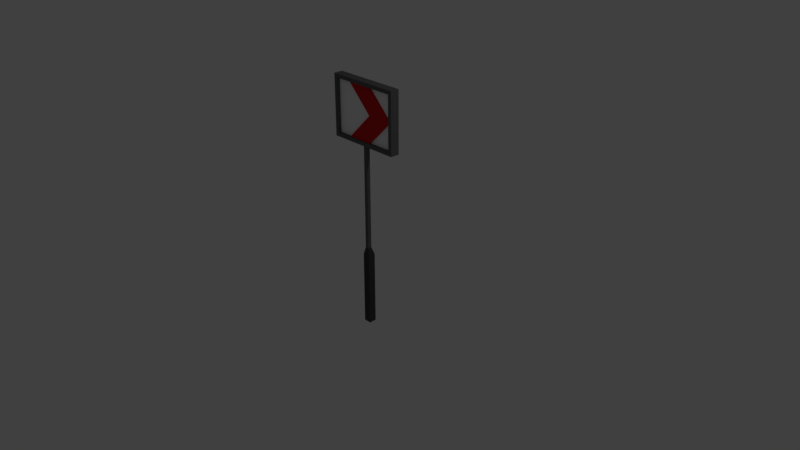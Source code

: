 # Source: Sign_01.blend  (saved by Blender 2.79.0; exported with 4.5.12 LTS)
import bpy
from mathutils import Matrix  # noqa: F401  (used for matrix-valued properties, if any)

bpy.ops.wm.read_factory_settings(use_empty=True)
scene = bpy.context.scene
scene.name = 'Scene'

# ---- collections
col_collection_1 = bpy.data.collections.new('Collection 1'); scene.collection.children.link(col_collection_1)

# ---- materials (node trees are filled in below, after node groups)
mat_t_grey_1 = bpy.data.materials.new('T_Grey_1')
mat_t_grey_1.alpha_threshold = 0.0
mat_t_grey_1.use_transparent_shadow = False
mat_t_grey_1.diffuse_color = (0.1282, 0.1282, 0.1282, 1.0)
mat_t_grey_1.roughness = 1.0
mat_t_grey_1.specular_intensity = 0.0
mat_t_grey_2 = bpy.data.materials.new('T_Grey_2')
mat_t_grey_2.alpha_threshold = 0.0
mat_t_grey_2.use_transparent_shadow = False
mat_t_grey_2.diffuse_color = (0.06072, 0.06072, 0.06072, 1.0)
mat_t_grey_2.roughness = 1.0
mat_t_grey_2.specular_intensity = 0.0
mat_t_light = bpy.data.materials.new('T_Light')
mat_t_light.alpha_threshold = 0.0
mat_t_light.use_transparent_shadow = False
mat_t_light.diffuse_color = (1.0, 1.0, 1.0, 1.0)
mat_t_light.roughness = 1.0
mat_t_light.specular_intensity = 0.0
mat_t_red = bpy.data.materials.new('T_red')
mat_t_red.alpha_threshold = 0.0
mat_t_red.use_transparent_shadow = False
mat_t_red.diffuse_color = (0.6619, 0.009983, 0.01171, 1.0)
mat_t_red.roughness = 1.0
mat_t_red.specular_intensity = 0.0

# ---- material node trees

# ---- world
world_world = bpy.data.worlds.new('World'); scene.world = world_world
world_world.color = (0.05088, 0.05088, 0.05088)
world_world.use_sun_shadow = False
world_world.sun_shadow_jitter_overblur = 0.0
world_world.cycles.sampling_method = 'MANUAL'

# ---- cameras
cam_camera = bpy.data.cameras.new('Camera')
cam_camera.clip_end = 100.0
cam_camera.lens = 35.0
cam_camera.sensor_width = 32.0
cam_camera.sensor_height = 18.0
cam_camera.ortho_scale = 7.314
cam_camera.dof.focus_distance = 0.0
cam_camera.dof.aperture_fstop = 128.0

# ---- lights
light_lamp = bpy.data.lights.new('Lamp', 'POINT')
light_lamp.transmission_factor = 0.0
light_lamp.cutoff_distance = 30.0
light_lamp.energy = 100.0
light_lamp.shadow_buffer_clip_start = 1.001
light_lamp.shadow_soft_size = 0.1
light_lamp.shadow_maximum_resolution = 0.006
light_lamp.use_absolute_resolution = True

# ---- meshes
me_sign_01 = bpy.data.meshes.new('Sign 01')
me_sign_01.from_pydata([(0.05, -0.05, 0.0), (0.025, -0.03333, 1.5), (-0.05, -0.05, 0.0), (0.05, 0.05, 0.0), (-0.05, 0.05, 0.0), (-0.025, -0.03333, 0.1002), (0.025, -0.03333, 0.1002), (0.025, 0.01667, 0.1002), (-0.025, 0.01667, 0.1002), (0.05, -0.05, -1.0), (-0.05, -0.05, -1.0), (-0.05, 0.05, -1.0), (0.05, 0.05, -1.0), (-0.45, -0.02833, 2.25), (-0.25, -0.02833, 2.25), (-0.25, -0.04833, 2.25), (-0.45, -0.06833, 2.25), (0.1, -0.04833, 2.25), (0.45, -0.06833, 2.25), (0.1, -0.02833, 2.25), (0.45, -0.02833, 2.25), (0.45, -0.04833, 1.9), (0.45, -0.06833, 1.55), (0.45, -0.02833, 1.9), (0.45, -0.02833, 1.55), (-0.45, -0.06833, 1.55), (-0.45, -0.02833, 1.55), (-0.25, -0.04833, 1.55), (-0.25, -0.02833, 1.55), (0.1, -0.04833, 1.55), (0.1, -0.02833, 1.55), (0.5, -0.06833, 1.5), (0.5, -0.06833, 2.3), (-0.5, -0.06833, 2.3), (-0.5, -0.06833, 1.5), (0.1, -0.02833, 1.9), (0.1, -0.04833, 1.9), (-0.025, -0.03333, 1.5), (0.025, 0.01667, 1.5), (-0.025, 0.01667, 1.5), (-0.25, 0.03167, 2.25), (-0.25, 0.01167, 2.25), (-0.45, 0.01167, 2.25), (-0.45, 0.05167, 2.25), (0.1, 0.03167, 2.25), (0.45, 0.05167, 2.25), (0.45, 0.01167, 2.25), (0.1, 0.01167, 2.25), (0.45, 0.05167, 1.55), (0.45, 0.03167, 1.9), (0.45, 0.01167, 1.55), (0.45, 0.01167, 1.9), (-0.45, 0.01167, 1.55), (-0.45, 0.05167, 1.55), (-0.25, 0.01167, 1.55), (-0.25, 0.03167, 1.55), (0.1, 0.03167, 1.55), (0.1, 0.01167, 1.55), (0.5, 0.05167, 1.5), (0.5, 0.05167, 2.3), (-0.5, 0.05167, 2.3), (-0.5, 0.05167, 1.5), (0.1, 0.01167, 1.9), (0.1, 0.03167, 1.9)], [], [(4, 3, 12, 11), (37, 5, 6, 1), (3, 7, 6, 0), (4, 8, 7, 3), (4, 2, 5, 8), (8, 5, 37, 39), (7, 8, 39, 38), (6, 5, 2, 0), (6, 7, 38, 1), (11, 12, 9, 10), (2, 4, 11, 10), (3, 0, 9, 12), (0, 2, 10, 9), (55, 53, 52, 54), (16, 15, 17), (16, 17, 18), (50, 48, 56, 57), (18, 21, 22), (46, 45, 49, 51), (20, 18, 17, 19), (27, 25, 29), (22, 29, 25), (46, 47, 44, 45), (48, 58, 61, 53), (31, 32, 18, 22), (33, 34, 25, 16), (33, 16, 18, 32), (30, 24, 23), (23, 20, 19), (26, 13, 16, 25), (28, 35, 14), (63, 62, 41, 40), (49, 51, 57, 56), (23, 19, 17, 21), (35, 28, 27, 36), (17, 15, 36, 21), (41, 54, 52, 42), (61, 34, 33, 60), (59, 60, 33, 32), (13, 26, 28, 14), (15, 16, 13, 14), (40, 43, 44), (45, 44, 43), (20, 23, 21, 18), (48, 49, 45), (42, 43, 40, 41), (24, 22, 21, 23), (26, 25, 27, 28), (53, 55, 56), (53, 56, 48), (50, 51, 49, 48), (43, 60, 59, 45), (61, 60, 43, 53), (56, 55, 63, 49), (45, 59, 58, 48), (51, 50, 57), (47, 46, 51), (41, 62, 54), (24, 30, 29, 22), (38, 39, 61), (38, 61, 58), (38, 58, 31, 1), (34, 37, 1), (34, 1, 31), (43, 42, 52, 53), (47, 51, 49, 44), (54, 62, 63, 55), (37, 34, 61, 39), (15, 14, 35, 36), (29, 30, 23, 21), (21, 36, 27, 29), (40, 44, 49, 63), (58, 59, 32, 31), (25, 34, 31, 22)])
me_sign_01.polygons.foreach_set('material_index', [1, 0, 1, 1, 1, 0, 0, 1, 0, 0, 1, 1, 1, 0, 0, 0, 0, 0, 0, 0, 0, 0, 0, 0, 0, 0, 0, 2, 2, 0, 2, 3, 3, 3, 3, 3, 2, 0, 0, 2, 0, 0, 0, 0, 0, 0, 0, 0, 0, 0, 0, 0, 0, 3, 0, 2, 2, 2, 0, 0, 0, 0, 0, 0, 0, 3, 3, 0, 3, 3, 3, 3, 0, 0])
me_sign_01.materials.append(mat_t_grey_1)
me_sign_01.materials.append(mat_t_grey_2)
me_sign_01.materials.append(mat_t_light)
me_sign_01.materials.append(mat_t_red)
me_sign_01.use_remesh_preserve_volume = False
me_sign_01.use_remesh_preserve_attributes = False
me_sign_01.use_mirror_vertex_groups = False
me_sign_01.update()

# ---- objects
ob_sign_01 = bpy.data.objects.new('Sign 01', me_sign_01)
ob_lamp = bpy.data.objects.new('Lamp', light_lamp)
ob_camera = bpy.data.objects.new('Camera', cam_camera)

# ---- transforms, parenting, visibility, modifiers, constraints
ob_sign_01.location = (0.0, 0.0, 0.0)
ob_sign_01.lineart.crease_threshold = 0.0
ob_lamp.location = (4.076, 1.005, 5.904)
ob_lamp.rotation_euler = (0.6503, 0.05522, 1.866)
ob_lamp.lock_rotations_4d = False
ob_lamp.empty_display_type = 'ARROWS'
ob_lamp.color = (0.0, 0.0, 0.0, 0.0)
ob_lamp.lineart.crease_threshold = 0.0
ob_camera.location = (7.481, -6.508, 5.344)
ob_camera.rotation_euler = (1.109, 0.0, 0.8149)
ob_camera.lock_rotations_4d = False
ob_camera.empty_display_type = 'ARROWS'
ob_camera.color = (0.0, 0.0, 0.0, 0.0)
ob_camera.display_type = 'WIRE'
ob_camera.lineart.crease_threshold = 0.0

# ---- collection membership
col_collection_1.objects.link(ob_sign_01)
col_collection_1.objects.link(ob_lamp)
col_collection_1.objects.link(ob_camera)

# ---- scene / render settings (as saved in the file)
scene.camera = ob_camera
scene.frame_start = 1; scene.frame_end = 250; scene.frame_set(1)
scene.render.engine = 'BLENDER_EEVEE_NEXT'
scene.render.resolution_percentage = 50
scene.render.dither_intensity = 0.0
scene.cycles.use_denoising = False
scene.cycles.samples = 128
scene.cycles.sampling_pattern = 'TABULATED_SOBOL'
scene.cycles.use_adaptive_sampling = False
scene.cycles.use_light_tree = False
scene.cycles.blur_glossy = 0.0
scene.cycles.sample_clamp_indirect = 0.0
scene.view_settings.view_transform = 'Standard'
bpy.context.view_layer.update()

